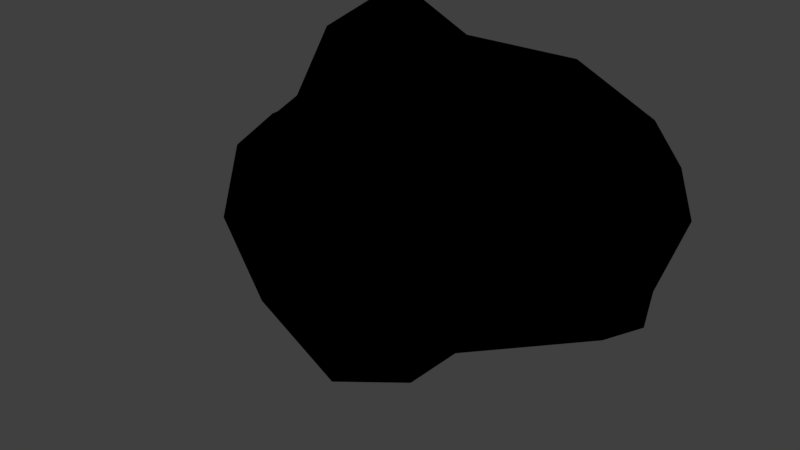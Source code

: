 # Source: tree_trunk.blend  (saved by Blender 4.3.34; exported with 4.5.12 LTS)
import bpy
from mathutils import Matrix  # noqa: F401  (used for matrix-valued properties, if any)

bpy.ops.wm.read_factory_settings(use_empty=True)
scene = bpy.context.scene
scene.name = 'Scene'

# ---- collections
col_collection_8 = bpy.data.collections.new('Collection 8'); scene.collection.children.link(col_collection_8)

# ---- images (referenced by path relative to the original .blend; pixels are not part of the script)
import os
ASSET_DIR = os.environ.get("B2B_ASSET_DIR", "")  # directory of the original .blend (textures are referenced by path, not embedded)
HERE = os.path.dirname(os.path.abspath(__file__))  # packed textures are extracted next to this script under _unpacked/

def load_image(name, relpath, width, height, colorspace="sRGB"):
    """Load a texture the original file referenced (path relative to the .blend, or extracted next to this script)."""
    p = next((c for c in (os.path.join(HERE, relpath), os.path.join(ASSET_DIR, relpath)) if relpath and os.path.exists(c)), "")
    if p:
        img = bpy.data.images.load(p, check_existing=True)
        img.name = name
    else:  # same state as the original file: an image datablock whose file is absent (Cycles renders it pink)
        img = bpy.data.images.new(name, width, height)
        img.source = "FILE"
        img.filepath = "//" + (relpath or name)
    img.colorspace_settings.name = colorspace
    return img
img_trunk_cut_png = load_image('trunk_cut.png', '_unpacked/trunk_cut.73541224.png', 128, 296, 'sRGB')

# ---- materials (node trees are filled in below, after node groups)
mat_nature_tree_trunk = bpy.data.materials.new('nature_tree_trunk')
mat_nature_tree_trunk.alpha_threshold = 0.0
mat_nature_tree_trunk.use_transparent_shadow = False
mat_nature_tree_trunk.diffuse_color = (1.0, 1.0, 1.0, 1.0)
mat_nature_tree_trunk.roughness = 0.5
mat_nature_tree_trunk.specular_intensity = 0.0

# ---- material node trees
mat_nature_tree_trunk.use_nodes = True; mat_nature_tree_trunk.node_tree.nodes.clear()
_N = mat_nature_tree_trunk.node_tree.nodes; _L = mat_nature_tree_trunk.node_tree.links
n0 = _N.new('ShaderNodeOutputMaterial'); n0.name = 'Material Output'; n0.location = (300, 300)
n1 = _N.new('ShaderNodeTexImage'); n1.name = 'Image Texture'; n1.location = (20, 320)
n1.image = img_trunk_cut_png
n1.interpolation = 'Closest'
n0.is_active_output = True

# ---- world
world_world = bpy.data.worlds.new('World'); scene.world = world_world
world_world.color = (0.05088, 0.05088, 0.05088)
world_world.use_sun_shadow = False
world_world.sun_shadow_jitter_overblur = 0.0
world_world.cycles.sampling_method = 'MANUAL'

# ---- meshes
me_cylinder = bpy.data.meshes.new('Cylinder')
me_cylinder.from_pydata([(-0.008784, 0.6057, 0.7766), (-0.2152, -0.3889, 0.6542), (0.5455, 0.6195, 0.7807), (0.3018, -0.4003, 0.5422), (0.9221, 0.6206, 0.6065), (1.061, 0.6172, 0.4399), (0.6371, -0.3876, 0.1257), (1.126, 0.6359, 0.2135), (1.004, 0.618, -0.156), (0.9788, 0.6216, -0.3486), (0.7854, 0.6208, -0.4942), (0.2377, 0.6115, -0.6895), (0.4652, -0.3544, -0.3428), (-0.009519, 0.6181, -0.8279), (-0.3208, 0.6139, -0.6076), (-0.001668, -0.3251, -0.5631), (-0.7506, 0.6272, -0.4215), (-0.8074, 0.6139, -0.2907), (-0.4206, -0.3255, -0.3126), (-1.016, 0.613, 0.3299), (-0.6179, -0.3403, 0.0484), (-0.8858, 0.6373, 0.6379), (-0.4814, -0.3507, 0.4366), (-0.4846, 0.6164, 0.8939), (-0.288, 0.6116, 0.9007), (0.3399, 0.01351, 0.5383), (0.561, -0.01756, 0.3243), (0.6849, 0.02736, 0.1187), (0.5127, -0.122, -0.2996), (0.01384, -0.09265, -0.5807), (-0.1673, -0.03805, -0.4532), (-0.4463, 0.009438, -0.2935), (-0.6447, -0.08455, 0.006003), (-1.096, 0.6235, 0.0108), (-0.639, 0.1669, 0.4688), (-0.283, 0.09462, 0.6305)], [], [(6, 27, 26), (6, 28, 27), (23, 21, 34, 35), (28, 12, 15), (15, 30, 29), (31, 18, 32), (1, 25, 35), (35, 24, 23), (35, 0, 24), (22, 35, 34), (31, 17, 16), (14, 31, 16), (30, 18, 31), (30, 14, 13), (29, 30, 13), (11, 29, 13), (28, 11, 10), (28, 10, 9), (8, 28, 9), (4, 26, 5), (1, 3, 25), (3, 6, 25), (28, 6, 12), (30, 15, 18), (32, 18, 20), (32, 20, 22), (22, 1, 35), (34, 21, 19, 33), (32, 33, 17, 31), (34, 32, 22), (32, 34, 33), (8, 7, 27, 28), (14, 30, 31), (28, 29, 11), (28, 15, 29), (27, 7, 5, 26), (26, 4, 2, 25), (25, 2, 0, 35), (25, 6, 26), (6, 3, 1, 22, 20, 18, 15, 12)])
me_cylinder.polygons.foreach_set('use_smooth', [True] * 40)
_k = set([(1, 3)])
me_cylinder.attributes.new('sharp_edge', 'BOOLEAN', 'EDGE').data.foreach_set('value', [ (min(e.vertices), max(e.vertices)) in _k for e in me_cylinder.edges])
_k = {(1, 3): 1.0, (3, 6): 0.92157, (6, 12): 0.97647, (12, 15): 0.47059, (20, 22): 0.44314, (1, 22): 0.42353, (18, 20): 0.15294, (15, 18): 0.92157}
me_cylinder.attributes.new('crease_edge', 'FLOAT', 'EDGE').data.foreach_set('value', [_k.get((min(e.vertices), max(e.vertices)), 0.0) for e in me_cylinder.edges])
_uv = me_cylinder.uv_layers.new(name='UVMap')
_uv.uv.foreach_set('vector', [0.4708, 0.4206, 0.4664, 0.532, 0.5097, 0.5264, 0.4708, 0.4206, 0.3723, 0.5039, 0.4664, 0.532, 0.7108, 0.7269, 0.7736, 0.7269, 0.7756, 0.5786, 0.7016, 0.5507, 0.3723, 0.5039, 0.3591, 0.4206, 0.2435, 0.4206, 0.2435, 0.4206, 0.1969, 0.5171, 0.2466, 0.4997, 0.9187, 0.5194, 0.9116, 0.4206, 0.8612, 0.4996, 0.6946, 0.4206, 0.5796, 0.5366, 0.7016, 0.5507, 0.7016, 0.5507, 0.685, 0.7269, 0.7108, 0.7269, 0.7016, 0.5507, 0.648, 0.7269, 0.685, 0.7269, 0.7659, 0.4233, 0.7016, 0.5507, 0.7756, 0.5786, 0.1326, 0.533, 0.1147, 0.7269, 0.1359, 0.7269, 0.1982, 0.7269, 0.1326, 0.533, 0.1359, 0.7269, 0.1969, 0.5171, 0.1375, 0.4206, 0.1326, 0.533, 0.1969, 0.5171, 0.1982, 0.7269, 0.2478, 0.7269, 0.2466, 0.4997, 0.1969, 0.5171, 0.2478, 0.7269, 0.2857, 0.7269, 0.2466, 0.4997, 0.2478, 0.7269, 0.3723, 0.5039, 0.2857, 0.7269, 0.36, 0.7271, 0.3723, 0.5039, 0.36, 0.7271, 0.3901, 0.7269, 0.414, 0.7269, 0.3723, 0.5039, 0.3901, 0.7269, 0.5246, 0.7269, 0.5097, 0.5264, 0.4963, 0.7269, 0.6946, 0.4206, 0.5798, 0.4206, 0.5796, 0.5366, 0.5798, 0.4206, 0.4708, 0.4206, 0.5796, 0.5366, 0.3723, 0.5039, 0.4708, 0.4206, 0.3591, 0.4206, 0.1969, 0.5171, 0.2435, 0.4206, 0.1375, 0.4206, 0.8612, 0.4996, 0.9116, 0.4206, 0.8525, 0.4206, 0.8612, 0.4996, 0.8525, 0.4206, 0.7659, 0.4233, 0.7659, 0.4233, 0.6946, 0.4206, 0.7016, 0.5507, 0.7756, 0.5786, 0.7736, 0.7269, 0.819, 0.7269, 0.8635, 0.7267, 0.8612, 0.4996, 0.8635, 0.7267, 0.9187, 0.7269, 0.9187, 0.5194, 0.7756, 0.5786, 0.8612, 0.4996, 0.7659, 0.4233, 0.8612, 0.4996, 0.7756, 0.5786, 0.8635, 0.7267, 0.414, 0.7269, 0.4635, 0.7269, 0.4664, 0.532, 0.3723, 0.5039, 0.1982, 0.7269, 0.1969, 0.5171, 0.1326, 0.533, 0.3723, 0.5039, 0.2466, 0.4997, 0.2857, 0.7269, 0.3723, 0.5039, 0.2435, 0.4206, 0.2466, 0.4997, 0.4664, 0.532, 0.4635, 0.7269, 0.4963, 0.7269, 0.5097, 0.5264, 0.5097, 0.5264, 0.5246, 0.7269, 0.5782, 0.7269, 0.5796, 0.5366, 0.5796, 0.5366, 0.5782, 0.7269, 0.648, 0.7269, 0.7016, 0.5507, 0.5796, 0.5366, 0.4708, 0.4206, 0.5097, 0.5264, 0.7714, 0.2798, 0.4168, 0.3152, 0.1235, 0.2511, 0.07666, 0.1691, 0.1708, 0.05494, 0.411, 0.0413, 0.7597, 0.05984, 0.9039, 0.1716])
me_cylinder.materials.append(mat_nature_tree_trunk)
me_cylinder.use_remesh_preserve_volume = False
me_cylinder.use_remesh_preserve_attributes = False
me_cylinder.use_mirror_vertex_groups = False
me_cylinder.use_paint_bone_selection = False
me_cylinder.use_paint_mask = True
me_cylinder.update()

# ---- objects
ob_nature_tree_trunk = bpy.data.objects.new('nature_tree_trunk', me_cylinder)

# ---- transforms, parenting, visibility, modifiers, constraints
ob_nature_tree_trunk.location = (0.0, 0.0, 0.0)
ob_nature_tree_trunk.lineart.crease_threshold = 0.0

# ---- collection membership
col_collection_8.objects.link(ob_nature_tree_trunk)

# ---- scene / render settings (as saved in the file)
scene.frame_start = 1; scene.frame_end = 250; scene.frame_set(1)
scene.render.engine = 'BLENDER_EEVEE_NEXT'
scene.render.resolution_percentage = 50
scene.render.dither_intensity = 0.0
scene.cycles.use_denoising = False
scene.cycles.samples = 128
scene.cycles.sampling_pattern = 'TABULATED_SOBOL'
scene.cycles.use_adaptive_sampling = False
scene.cycles.use_light_tree = False
scene.cycles.blur_glossy = 0.0
scene.cycles.sample_clamp_indirect = 0.0
scene.view_settings.view_transform = 'Standard'
bpy.context.view_layer.update()

# ---- added for rendering (the .blend has no active camera and no usable light): camera, sun
cam_auto = bpy.data.cameras.new('AutoCamera')
cam_auto.lens = 50.0
cam_auto.sensor_width = 36.0
cam_auto.clip_end = 1000.0
ob_auto_camera = bpy.data.objects.new('AutoCamera', cam_auto)
scene.collection.objects.link(ob_auto_camera)
ob_auto_camera.location = (2.79074, -3.21232, 2.25692)
ob_auto_camera.rotation_euler = (1.09748, -7.21219e-08, 0.694738)
scene.camera = ob_auto_camera
light_auto_sun = bpy.data.lights.new('AutoSun', 'SUN')
light_auto_sun.energy = 3.0
light_auto_sun.angle = 0.0523599
ob_auto_sun = bpy.data.objects.new('AutoSun', light_auto_sun)
scene.collection.objects.link(ob_auto_sun)
ob_auto_sun.rotation_euler = (0.872665, 0.174533, 0.523599)
bpy.context.view_layer.update()
